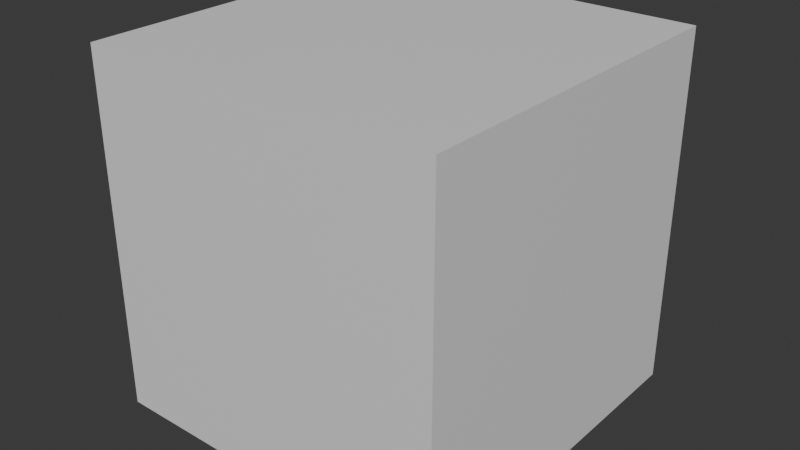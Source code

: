 # Source: default_cube.blend  (saved by Blender 4.2.66; exported with 4.5.12 LTS)
import bpy
from mathutils import Matrix  # noqa: F401  (used for matrix-valued properties, if any)

bpy.ops.wm.read_factory_settings(use_empty=True)
scene = bpy.context.scene
scene.name = 'Scene'

# ---- materials (node trees are filled in below, after node groups)
mat_material = bpy.data.materials.new('Material')
mat_material.alpha_threshold = 0.0
mat_material.use_transparent_shadow = False
mat_material.roughness = 0.5
mat_material.line_color = (0.0, 0.0, 0.0, 1.0)

# ---- material node trees
mat_material.use_nodes = True; mat_material.node_tree.nodes.clear()
_N = mat_material.node_tree.nodes; _L = mat_material.node_tree.links
n0 = _N.new('ShaderNodeOutputMaterial'); n0.name = 'Material Output'; n0.location = (300, 300)
n1 = _N.new('ShaderNodeBsdfPrincipled'); n1.name = 'Principled BSDF'; n1.location = (10, 300)
n1.inputs[3].default_value = 1.45
_L.new(n1.outputs[0], n0.inputs[0])
n0.is_active_output = True

# ---- world
world_world = bpy.data.worlds.new('World'); scene.world = world_world
world_world.use_nodes = True; world_world.node_tree.nodes.clear()
_N = world_world.node_tree.nodes; _L = world_world.node_tree.links
n0 = _N.new('ShaderNodeOutputWorld'); n0.name = 'World Output'; n0.location = (300, 300)
n1 = _N.new('ShaderNodeBackground'); n1.name = 'Background'; n1.location = (10, 300)
n1.inputs[0].default_value = (0.05088, 0.05088, 0.05088, 1.0)
_L.new(n1.outputs[0], n0.inputs[0])
n0.is_active_output = True
world_world.color = (0.05088, 0.05088, 0.05088)
world_world.sun_shadow_jitter_overblur = 0.0

# ---- meshes
me_cube = bpy.data.meshes.new('Cube')
me_cube.from_pydata([(1.0, 1.0, 1.0), (1.0, 1.0, -1.0), (1.0, -1.0, 1.0), (1.0, -1.0, -1.0), (-1.0, 1.0, 1.0), (-1.0, 1.0, -1.0), (-1.0, -1.0, 1.0), (-1.0, -1.0, -1.0)], [], [(0, 4, 6, 2), (3, 2, 6, 7), (7, 6, 4, 5), (5, 1, 3, 7), (1, 0, 2, 3), (5, 4, 0, 1)])
_uv = me_cube.uv_layers.new(name='UVMap')
_uv.uv.foreach_set('vector', [0.625, 0.5, 0.875, 0.5, 0.875, 0.75, 0.625, 0.75, 0.375, 0.75, 0.625, 0.75, 0.625, 1.0, 0.375, 1.0, 0.375, 0.0, 0.625, 0.0, 0.625, 0.25, 0.375, 0.25, 0.125, 0.5, 0.375, 0.5, 0.375, 0.75, 0.125, 0.75, 0.375, 0.5, 0.625, 0.5, 0.625, 0.75, 0.375, 0.75, 0.375, 0.25, 0.625, 0.25, 0.625, 0.5, 0.375, 0.5])
me_cube.materials.append(mat_material)
me_cube.use_mirror_vertex_groups = False
me_cube.update()

# ---- objects
ob_cube = bpy.data.objects.new('Cube', me_cube)

# ---- transforms, parenting, visibility, modifiers, constraints
ob_cube.location = (0.0, 0.0, 0.0)
ob_cube.lock_rotations_4d = False
ob_cube.empty_display_type = 'ARROWS'
ob_cube.lineart.crease_threshold = 0.0

# ---- collection membership
scene.collection.objects.link(ob_cube)

# ---- scene / render settings (as saved in the file)
scene.frame_start = 1; scene.frame_end = 250; scene.frame_set(1)
scene.render.engine = 'BLENDER_EEVEE_NEXT'
bpy.context.view_layer.update()

# ---- added for rendering (the .blend has no active camera and no usable light): camera, sun
cam_auto = bpy.data.cameras.new('AutoCamera')
cam_auto.lens = 50.0
cam_auto.sensor_width = 36.0
cam_auto.clip_end = 1000.0
ob_auto_camera = bpy.data.objects.new('AutoCamera', cam_auto)
scene.collection.objects.link(ob_auto_camera)
ob_auto_camera.location = (3.20507, -3.84609, 2.56406)
ob_auto_camera.rotation_euler = (1.09748, -7.21219e-08, 0.694738)
scene.camera = ob_auto_camera
light_auto_sun = bpy.data.lights.new('AutoSun', 'SUN')
light_auto_sun.energy = 3.0
light_auto_sun.angle = 0.0523599
ob_auto_sun = bpy.data.objects.new('AutoSun', light_auto_sun)
scene.collection.objects.link(ob_auto_sun)
ob_auto_sun.rotation_euler = (0.872665, 0.174533, 0.523599)
bpy.context.view_layer.update()
